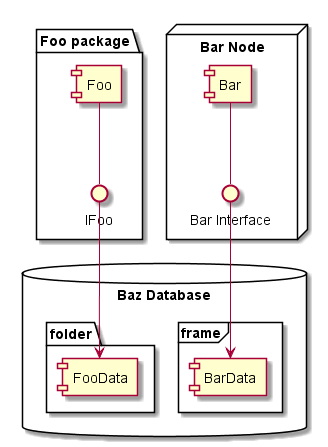

The diagram above was rendered by PlantUML. Its source (embedded in the PNG):
@startuml component_diagram
package "Foo package" {
    component Foo
    interface IFoo
    Foo -- IFoo
}
node "Bar Node" {
    [Bar]
    () "Bar Interface" as IBar
    Bar -- IBar
}
database "Baz Database" {
    folder "folder" {
        [FooData]
    }
    frame "frame" {
        [BarData]
    }
}

IFoo --> FooData
IBar --> BarData
@enduml